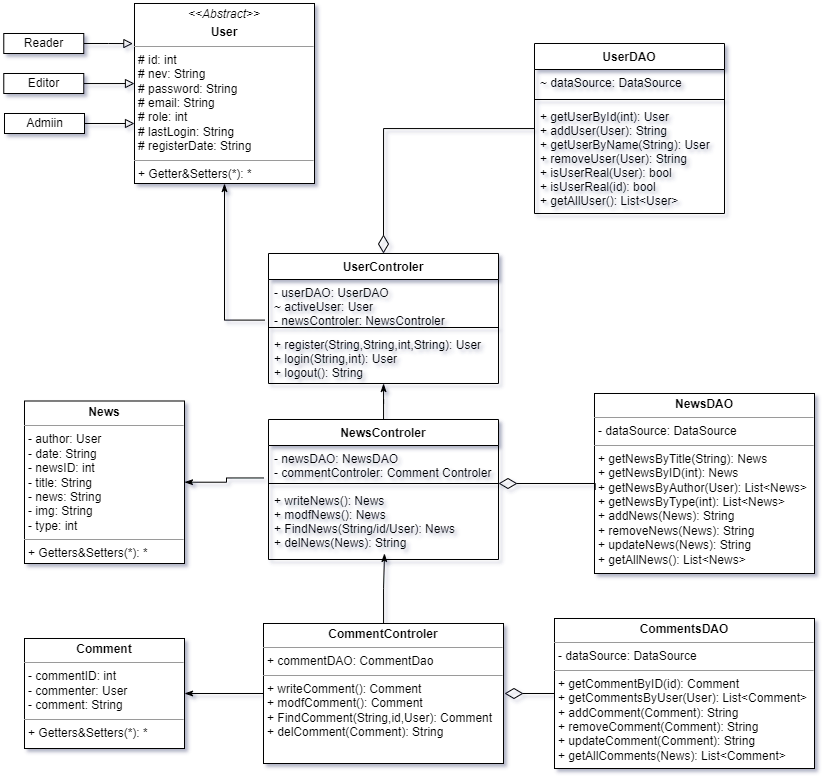

The diagram above was exported from draw.io. Its source (the exported page's mxGraphModel, read from the mxfile embedded in the PNG):
<mxGraphModel dx="1248" dy="678" grid="1" gridSize="10" guides="1" tooltips="1" connect="1" arrows="1" fold="1" page="1" pageScale="1" pageWidth="827" pageHeight="1169" math="0" shadow="0">
  <root>
    <mxCell id="WIyWlLk6GJQsqaUBKTNV-0" />
    <mxCell id="WIyWlLk6GJQsqaUBKTNV-1" parent="WIyWlLk6GJQsqaUBKTNV-0" />
    <mxCell id="Q1BoaUbrSC-3Li3dyNLo-1" value="&lt;p style=&quot;margin:0px;margin-top:4px;text-align:center;&quot;&gt;&lt;i style=&quot;&quot;&gt;&amp;lt;&amp;lt;Abstract&amp;gt;&amp;gt;&lt;/i&gt;&lt;/p&gt;&lt;p style=&quot;margin:0px;margin-top:4px;text-align:center;&quot;&gt;&lt;b&gt;User&lt;/b&gt;&lt;/p&gt;&lt;hr size=&quot;1&quot;&gt;&lt;p style=&quot;margin:0px;margin-left:4px;&quot;&gt;# id: int&lt;br&gt;# nev: String&lt;/p&gt;&lt;p style=&quot;margin:0px;margin-left:4px;&quot;&gt;# password: String&lt;/p&gt;&lt;p style=&quot;margin:0px;margin-left:4px;&quot;&gt;# email: String&lt;/p&gt;&lt;p style=&quot;margin:0px;margin-left:4px;&quot;&gt;# role: int&lt;/p&gt;&lt;p style=&quot;margin:0px;margin-left:4px;&quot;&gt;# lastLogin: String&lt;/p&gt;&lt;p style=&quot;margin:0px;margin-left:4px;&quot;&gt;# registerDate: String&lt;/p&gt;&lt;hr size=&quot;1&quot;&gt;&lt;p style=&quot;margin:0px;margin-left:4px;&quot;&gt;+ Getter&amp;amp;Setters(*): *&lt;/p&gt;" style="verticalAlign=top;align=left;overflow=fill;fontSize=12;fontFamily=Helvetica;html=1;" parent="WIyWlLk6GJQsqaUBKTNV-1" vertex="1">
      <mxGeometry x="140" y="60" width="180" height="180" as="geometry" />
    </mxCell>
    <mxCell id="Q1BoaUbrSC-3Li3dyNLo-2" value="UserControler" style="swimlane;fontStyle=1;align=center;verticalAlign=top;childLayout=stackLayout;horizontal=1;startSize=26;horizontalStack=0;resizeParent=1;resizeParentMax=0;resizeLast=0;collapsible=1;marginBottom=0;fillColor=default;" parent="WIyWlLk6GJQsqaUBKTNV-1" vertex="1">
      <mxGeometry x="274" y="310" width="230" height="130" as="geometry">
        <mxRectangle x="414" y="460" width="120" height="30" as="alternateBounds" />
      </mxGeometry>
    </mxCell>
    <mxCell id="Q1BoaUbrSC-3Li3dyNLo-3" value="- userDAO: UserDAO&#10;~ activeUser: User&#10;- newsControler: NewsControler" style="text;strokeColor=none;fillColor=none;align=left;verticalAlign=top;spacingLeft=4;spacingRight=4;overflow=hidden;rotatable=0;points=[[0,0.5],[1,0.5]];portConstraint=eastwest;" parent="Q1BoaUbrSC-3Li3dyNLo-2" vertex="1">
      <mxGeometry y="26" width="230" height="44" as="geometry" />
    </mxCell>
    <mxCell id="Q1BoaUbrSC-3Li3dyNLo-4" value="" style="line;strokeWidth=1;fillColor=none;align=left;verticalAlign=middle;spacingTop=-1;spacingLeft=3;spacingRight=3;rotatable=0;labelPosition=right;points=[];portConstraint=eastwest;strokeColor=inherit;" parent="Q1BoaUbrSC-3Li3dyNLo-2" vertex="1">
      <mxGeometry y="70" width="230" height="8" as="geometry" />
    </mxCell>
    <mxCell id="Q1BoaUbrSC-3Li3dyNLo-5" value="+ register(String,String,int,String): User&#10;+ login(String,int): User&#10;+ logout(): String&#10;" style="text;strokeColor=none;fillColor=none;align=left;verticalAlign=top;spacingLeft=4;spacingRight=4;overflow=hidden;rotatable=0;points=[[0,0.5],[1,0.5]];portConstraint=eastwest;" parent="Q1BoaUbrSC-3Li3dyNLo-2" vertex="1">
      <mxGeometry y="78" width="230" height="52" as="geometry" />
    </mxCell>
    <mxCell id="Q1BoaUbrSC-3Li3dyNLo-12" style="edgeStyle=orthogonalEdgeStyle;orthogonalLoop=1;jettySize=auto;html=1;entryX=0.5;entryY=0;entryDx=0;entryDy=0;strokeColor=default;strokeWidth=1;rounded=0;endArrow=diamondThin;endFill=0;startSize=16;endSize=16;" parent="WIyWlLk6GJQsqaUBKTNV-1" source="Q1BoaUbrSC-3Li3dyNLo-7" target="Q1BoaUbrSC-3Li3dyNLo-2" edge="1">
      <mxGeometry relative="1" as="geometry" />
    </mxCell>
    <mxCell id="Q1BoaUbrSC-3Li3dyNLo-7" value="UserDAO" style="swimlane;fontStyle=1;align=center;verticalAlign=top;childLayout=stackLayout;horizontal=1;startSize=26;horizontalStack=0;resizeParent=1;resizeParentMax=0;resizeLast=0;collapsible=1;marginBottom=0;" parent="WIyWlLk6GJQsqaUBKTNV-1" vertex="1">
      <mxGeometry x="540" y="100" width="190" height="170" as="geometry" />
    </mxCell>
    <mxCell id="Q1BoaUbrSC-3Li3dyNLo-8" value="~ dataSource: DataSource" style="text;strokeColor=none;fillColor=none;align=left;verticalAlign=top;spacingLeft=4;spacingRight=4;overflow=hidden;rotatable=0;points=[[0,0.5],[1,0.5]];portConstraint=eastwest;" parent="Q1BoaUbrSC-3Li3dyNLo-7" vertex="1">
      <mxGeometry y="26" width="190" height="26" as="geometry" />
    </mxCell>
    <mxCell id="Q1BoaUbrSC-3Li3dyNLo-9" value="" style="line;strokeWidth=1;fillColor=none;align=left;verticalAlign=middle;spacingTop=-1;spacingLeft=3;spacingRight=3;rotatable=0;labelPosition=right;points=[];portConstraint=eastwest;strokeColor=inherit;" parent="Q1BoaUbrSC-3Li3dyNLo-7" vertex="1">
      <mxGeometry y="52" width="190" height="8" as="geometry" />
    </mxCell>
    <mxCell id="Q1BoaUbrSC-3Li3dyNLo-10" value="+ getUserById(int): User&#10;+ addUser(User): String&#10;+ getUserByName(String): User&#10;+ removeUser(User): String&#10;+ isUserReal(User): bool&#10;+ isUserReal(id): bool&#10;+ getAllUser(): List&lt;User&gt;" style="text;strokeColor=none;fillColor=none;align=left;verticalAlign=top;spacingLeft=4;spacingRight=4;overflow=hidden;rotatable=0;points=[[0,0.5],[1,0.5]];portConstraint=eastwest;" parent="Q1BoaUbrSC-3Li3dyNLo-7" vertex="1">
      <mxGeometry y="60" width="190" height="110" as="geometry" />
    </mxCell>
    <mxCell id="Q1BoaUbrSC-3Li3dyNLo-18" style="edgeStyle=orthogonalEdgeStyle;rounded=0;orthogonalLoop=1;jettySize=auto;html=1;strokeColor=default;strokeWidth=1;endArrow=classicThin;endFill=1;" parent="WIyWlLk6GJQsqaUBKTNV-1" source="Q1BoaUbrSC-3Li3dyNLo-13" target="Q1BoaUbrSC-3Li3dyNLo-2" edge="1">
      <mxGeometry relative="1" as="geometry" />
    </mxCell>
    <mxCell id="Q1BoaUbrSC-3Li3dyNLo-13" value="NewsControler" style="swimlane;fontStyle=1;align=center;verticalAlign=top;childLayout=stackLayout;horizontal=1;startSize=26;horizontalStack=0;resizeParent=1;resizeParentMax=0;resizeLast=0;collapsible=1;marginBottom=0;" parent="WIyWlLk6GJQsqaUBKTNV-1" vertex="1">
      <mxGeometry x="274" y="476" width="230" height="140" as="geometry" />
    </mxCell>
    <mxCell id="Q1BoaUbrSC-3Li3dyNLo-14" value="- newsDAO: NewsDAO&#10;- commentControler: Comment Controler" style="text;strokeColor=none;fillColor=none;align=left;verticalAlign=top;spacingLeft=4;spacingRight=4;overflow=hidden;rotatable=0;points=[[0,0.5],[1,0.5]];portConstraint=eastwest;" parent="Q1BoaUbrSC-3Li3dyNLo-13" vertex="1">
      <mxGeometry y="26" width="230" height="34" as="geometry" />
    </mxCell>
    <mxCell id="Q1BoaUbrSC-3Li3dyNLo-15" value="" style="line;strokeWidth=1;fillColor=none;align=left;verticalAlign=middle;spacingTop=-1;spacingLeft=3;spacingRight=3;rotatable=0;labelPosition=right;points=[];portConstraint=eastwest;strokeColor=inherit;" parent="Q1BoaUbrSC-3Li3dyNLo-13" vertex="1">
      <mxGeometry y="60" width="230" height="8" as="geometry" />
    </mxCell>
    <mxCell id="Q1BoaUbrSC-3Li3dyNLo-16" value="+ writeNews(): News&#10;+ modfNews(): News&#10;+ FindNews(String/id/User): News&#10;+ delNews(News): String" style="text;strokeColor=none;fillColor=none;align=left;verticalAlign=top;spacingLeft=4;spacingRight=4;overflow=hidden;rotatable=0;points=[[0,0.5],[1,0.5]];portConstraint=eastwest;" parent="Q1BoaUbrSC-3Li3dyNLo-13" vertex="1">
      <mxGeometry y="68" width="230" height="72" as="geometry" />
    </mxCell>
    <mxCell id="Q1BoaUbrSC-3Li3dyNLo-23" value="&lt;p style=&quot;margin:0px;margin-top:4px;text-align:center;&quot;&gt;&lt;b&gt;News&lt;/b&gt;&lt;/p&gt;&lt;hr size=&quot;1&quot;&gt;&lt;p style=&quot;margin:0px;margin-left:4px;&quot;&gt;- author: User&lt;/p&gt;&lt;p style=&quot;margin:0px;margin-left:4px;&quot;&gt;- date: String&lt;/p&gt;&lt;p style=&quot;margin:0px;margin-left:4px;&quot;&gt;- newsID: int&lt;/p&gt;&lt;p style=&quot;margin:0px;margin-left:4px;&quot;&gt;- title: String&lt;/p&gt;&lt;p style=&quot;margin:0px;margin-left:4px;&quot;&gt;- news: String&lt;/p&gt;&lt;p style=&quot;margin:0px;margin-left:4px;&quot;&gt;- img: String&lt;/p&gt;&lt;p style=&quot;margin:0px;margin-left:4px;&quot;&gt;- type: int&lt;/p&gt;&lt;hr size=&quot;1&quot;&gt;&lt;p style=&quot;margin:0px;margin-left:4px;&quot;&gt;+ Getters&amp;amp;Setters(*): *&lt;/p&gt;" style="verticalAlign=top;align=left;overflow=fill;fontSize=12;fontFamily=Helvetica;html=1;fillColor=default;" parent="WIyWlLk6GJQsqaUBKTNV-1" vertex="1">
      <mxGeometry x="30" y="457.5" width="160" height="162.5" as="geometry" />
    </mxCell>
    <mxCell id="Q1BoaUbrSC-3Li3dyNLo-25" value="&lt;p style=&quot;margin:0px;margin-top:4px;text-align:center;&quot;&gt;&lt;b&gt;NewsDAO&lt;/b&gt;&lt;/p&gt;&lt;hr size=&quot;1&quot;&gt;&lt;p style=&quot;margin:0px;margin-left:4px;&quot;&gt;- dataSource: DataSource&lt;/p&gt;&lt;hr size=&quot;1&quot;&gt;&lt;p style=&quot;margin:0px;margin-left:4px;&quot;&gt;+ getNewsByTitle(String): News&lt;/p&gt;&lt;p style=&quot;margin:0px;margin-left:4px;&quot;&gt;+ getNewsByID(int): News&lt;/p&gt;&lt;p style=&quot;margin:0px;margin-left:4px;&quot;&gt;+ getNewsByAuthor(User): List&amp;lt;News&amp;gt;&lt;/p&gt;&lt;p style=&quot;margin:0px;margin-left:4px;&quot;&gt;+ getNewsByType(int): List&amp;lt;News&amp;gt;&lt;/p&gt;&lt;p style=&quot;margin:0px;margin-left:4px;&quot;&gt;+ addNews(News): String&lt;/p&gt;&lt;p style=&quot;margin:0px;margin-left:4px;&quot;&gt;+ removeNews(News): String&lt;/p&gt;&lt;p style=&quot;margin:0px;margin-left:4px;&quot;&gt;+ updateNews(News): String&lt;/p&gt;&lt;p style=&quot;margin:0px;margin-left:4px;&quot;&gt;+ getAllNews(): List&amp;lt;News&amp;gt;&lt;/p&gt;" style="verticalAlign=top;align=left;overflow=fill;fontSize=12;fontFamily=Helvetica;html=1;fillColor=default;" parent="WIyWlLk6GJQsqaUBKTNV-1" vertex="1">
      <mxGeometry x="600" y="450" width="220" height="180" as="geometry" />
    </mxCell>
    <mxCell id="Q1BoaUbrSC-3Li3dyNLo-27" style="edgeStyle=orthogonalEdgeStyle;rounded=0;orthogonalLoop=1;jettySize=auto;html=1;strokeColor=default;strokeWidth=1;endArrow=diamondThin;endFill=0;exitX=0.003;exitY=0.536;exitDx=0;exitDy=0;exitPerimeter=0;endSize=16;" parent="WIyWlLk6GJQsqaUBKTNV-1" source="Q1BoaUbrSC-3Li3dyNLo-25" target="Q1BoaUbrSC-3Li3dyNLo-15" edge="1">
      <mxGeometry relative="1" as="geometry">
        <Array as="points">
          <mxPoint x="601" y="540" />
        </Array>
      </mxGeometry>
    </mxCell>
    <mxCell id="Q1BoaUbrSC-3Li3dyNLo-11" style="edgeStyle=orthogonalEdgeStyle;rounded=0;orthogonalLoop=1;jettySize=auto;html=1;endArrow=classicThin;endFill=1;exitX=-0.017;exitY=0.923;exitDx=0;exitDy=0;exitPerimeter=0;" parent="WIyWlLk6GJQsqaUBKTNV-1" source="Q1BoaUbrSC-3Li3dyNLo-3" target="Q1BoaUbrSC-3Li3dyNLo-1" edge="1">
      <mxGeometry relative="1" as="geometry">
        <Array as="points">
          <mxPoint x="230" y="377" />
        </Array>
      </mxGeometry>
    </mxCell>
    <mxCell id="Q1BoaUbrSC-3Li3dyNLo-26" style="edgeStyle=orthogonalEdgeStyle;rounded=0;orthogonalLoop=1;jettySize=auto;html=1;strokeColor=default;strokeWidth=1;endArrow=classicThin;endFill=1;exitX=-0.02;exitY=0.955;exitDx=0;exitDy=0;exitPerimeter=0;" parent="WIyWlLk6GJQsqaUBKTNV-1" source="Q1BoaUbrSC-3Li3dyNLo-14" target="Q1BoaUbrSC-3Li3dyNLo-23" edge="1">
      <mxGeometry relative="1" as="geometry" />
    </mxCell>
    <mxCell id="Q1BoaUbrSC-3Li3dyNLo-29" style="edgeStyle=orthogonalEdgeStyle;rounded=0;orthogonalLoop=1;jettySize=auto;html=1;strokeColor=default;strokeWidth=1;endArrow=classicThin;endFill=1;startSize=16;endSize=6;" parent="WIyWlLk6GJQsqaUBKTNV-1" source="Q1BoaUbrSC-3Li3dyNLo-28" edge="1">
      <mxGeometry relative="1" as="geometry">
        <mxPoint x="390" y="610" as="targetPoint" />
      </mxGeometry>
    </mxCell>
    <mxCell id="Q1BoaUbrSC-3Li3dyNLo-28" value="&lt;p style=&quot;margin:0px;margin-top:4px;text-align:center;&quot;&gt;&lt;b&gt;CommentControler&lt;/b&gt;&lt;/p&gt;&lt;hr size=&quot;1&quot;&gt;&lt;p style=&quot;margin:0px;margin-left:4px;&quot;&gt;+ commentDAO: CommentDao&lt;/p&gt;&lt;hr size=&quot;1&quot;&gt;&lt;p style=&quot;margin:0px;margin-left:4px;&quot;&gt;+ writeComment(): Comment&lt;/p&gt;&lt;p style=&quot;margin:0px;margin-left:4px;&quot;&gt;+ modfComment(): Comment&lt;/p&gt;&lt;p style=&quot;margin:0px;margin-left:4px;&quot;&gt;+ FindComment(String,id,User): Comment&lt;/p&gt;&lt;p style=&quot;margin:0px;margin-left:4px;&quot;&gt;+ delComment(Comment): String&lt;/p&gt;" style="verticalAlign=top;align=left;overflow=fill;fontSize=12;fontFamily=Helvetica;html=1;fillColor=default;" parent="WIyWlLk6GJQsqaUBKTNV-1" vertex="1">
      <mxGeometry x="269" y="680" width="240" height="140" as="geometry" />
    </mxCell>
    <mxCell id="Q1BoaUbrSC-3Li3dyNLo-31" style="edgeStyle=orthogonalEdgeStyle;rounded=0;orthogonalLoop=1;jettySize=auto;html=1;strokeColor=default;strokeWidth=1;endArrow=classicThin;endFill=1;startSize=16;endSize=6;exitX=0;exitY=0.5;exitDx=0;exitDy=0;" parent="WIyWlLk6GJQsqaUBKTNV-1" source="Q1BoaUbrSC-3Li3dyNLo-28" target="Q1BoaUbrSC-3Li3dyNLo-30" edge="1">
      <mxGeometry relative="1" as="geometry" />
    </mxCell>
    <mxCell id="Q1BoaUbrSC-3Li3dyNLo-30" value="&lt;p style=&quot;margin:0px;margin-top:4px;text-align:center;&quot;&gt;&lt;b&gt;Comment&lt;/b&gt;&lt;/p&gt;&lt;hr size=&quot;1&quot;&gt;&lt;p style=&quot;margin:0px;margin-left:4px;&quot;&gt;- commentID: int&lt;/p&gt;&lt;p style=&quot;margin:0px;margin-left:4px;&quot;&gt;- commenter: User&lt;/p&gt;&lt;p style=&quot;margin:0px;margin-left:4px;&quot;&gt;- comment: String&lt;/p&gt;&lt;hr size=&quot;1&quot;&gt;&lt;p style=&quot;margin:0px;margin-left:4px;&quot;&gt;+ Getters&amp;amp;Setters(*): *&lt;/p&gt;" style="verticalAlign=top;align=left;overflow=fill;fontSize=12;fontFamily=Helvetica;html=1;fillColor=default;" parent="WIyWlLk6GJQsqaUBKTNV-1" vertex="1">
      <mxGeometry x="30" y="695" width="160" height="110" as="geometry" />
    </mxCell>
    <mxCell id="Q1BoaUbrSC-3Li3dyNLo-33" style="edgeStyle=orthogonalEdgeStyle;rounded=0;orthogonalLoop=1;jettySize=auto;html=1;strokeColor=default;strokeWidth=1;endArrow=diamondThin;endFill=0;startSize=6;endSize=16;" parent="WIyWlLk6GJQsqaUBKTNV-1" source="Q1BoaUbrSC-3Li3dyNLo-32" edge="1">
      <mxGeometry relative="1" as="geometry">
        <mxPoint x="510" y="750" as="targetPoint" />
      </mxGeometry>
    </mxCell>
    <mxCell id="Q1BoaUbrSC-3Li3dyNLo-32" value="&lt;p style=&quot;margin:0px;margin-top:4px;text-align:center;&quot;&gt;&lt;b&gt;CommentsDAO&lt;/b&gt;&lt;/p&gt;&lt;hr size=&quot;1&quot;&gt;&lt;p style=&quot;margin:0px;margin-left:4px;&quot;&gt;- dataSource: DataSource&lt;/p&gt;&lt;hr size=&quot;1&quot;&gt;&lt;p style=&quot;margin:0px;margin-left:4px;&quot;&gt;+ getCommentByID(id): Comment&lt;/p&gt;&lt;p style=&quot;margin:0px;margin-left:4px;&quot;&gt;+ getCommentsByUser(User): List&amp;lt;Comment&amp;gt;&lt;/p&gt;&lt;p style=&quot;margin:0px;margin-left:4px;&quot;&gt;+ addComment(Comment): String&lt;/p&gt;&lt;p style=&quot;margin:0px;margin-left:4px;&quot;&gt;+ removeComment(Comment): String&lt;/p&gt;&lt;p style=&quot;margin:0px;margin-left:4px;&quot;&gt;+ updateComment(Comment): String&lt;/p&gt;&lt;p style=&quot;margin:0px;margin-left:4px;&quot;&gt;+ getAllComments(News): List&amp;lt;Comment&amp;gt;&lt;/p&gt;" style="verticalAlign=top;align=left;overflow=fill;fontSize=12;fontFamily=Helvetica;html=1;fillColor=default;" parent="WIyWlLk6GJQsqaUBKTNV-1" vertex="1">
      <mxGeometry x="560" y="675" width="260" height="150" as="geometry" />
    </mxCell>
    <mxCell id="Q1BoaUbrSC-3Li3dyNLo-37" style="edgeStyle=orthogonalEdgeStyle;rounded=0;orthogonalLoop=1;jettySize=auto;html=1;entryX=-0.005;entryY=0.177;entryDx=0;entryDy=0;entryPerimeter=0;strokeColor=default;strokeWidth=1;endArrow=block;endFill=0;startSize=6;endSize=7;" parent="WIyWlLk6GJQsqaUBKTNV-1" source="Q1BoaUbrSC-3Li3dyNLo-36" edge="1">
      <mxGeometry relative="1" as="geometry">
        <mxPoint x="138.38000000000014" y="100.09000000000003" as="targetPoint" />
      </mxGeometry>
    </mxCell>
    <mxCell id="Q1BoaUbrSC-3Li3dyNLo-36" value="Reader" style="html=1;fillColor=default;" parent="WIyWlLk6GJQsqaUBKTNV-1" vertex="1">
      <mxGeometry x="9.28" y="90" width="80" height="20" as="geometry" />
    </mxCell>
    <mxCell id="Q1BoaUbrSC-3Li3dyNLo-40" style="edgeStyle=orthogonalEdgeStyle;rounded=0;orthogonalLoop=1;jettySize=auto;html=1;entryX=0.004;entryY=0.412;entryDx=0;entryDy=0;entryPerimeter=0;strokeColor=default;strokeWidth=1;endArrow=block;endFill=0;startSize=6;endSize=7;" parent="WIyWlLk6GJQsqaUBKTNV-1" source="Q1BoaUbrSC-3Li3dyNLo-38" edge="1">
      <mxGeometry relative="1" as="geometry">
        <mxPoint x="140.00000000000003" y="140.03999999999996" as="targetPoint" />
      </mxGeometry>
    </mxCell>
    <mxCell id="Q1BoaUbrSC-3Li3dyNLo-38" value="Editor" style="html=1;fillColor=default;" parent="WIyWlLk6GJQsqaUBKTNV-1" vertex="1">
      <mxGeometry x="9.28" y="130" width="80" height="20" as="geometry" />
    </mxCell>
    <mxCell id="Q1BoaUbrSC-3Li3dyNLo-42" style="edgeStyle=orthogonalEdgeStyle;rounded=0;orthogonalLoop=1;jettySize=auto;html=1;strokeColor=default;strokeWidth=1;endArrow=block;endFill=0;startSize=6;endSize=7;" parent="WIyWlLk6GJQsqaUBKTNV-1" source="Q1BoaUbrSC-3Li3dyNLo-39" edge="1">
      <mxGeometry relative="1" as="geometry">
        <mxPoint x="140" y="180" as="targetPoint" />
      </mxGeometry>
    </mxCell>
    <mxCell id="Q1BoaUbrSC-3Li3dyNLo-39" value="Admiin" style="html=1;fillColor=default;" parent="WIyWlLk6GJQsqaUBKTNV-1" vertex="1">
      <mxGeometry x="10" y="170" width="80" height="20" as="geometry" />
    </mxCell>
  </root>
</mxGraphModel>